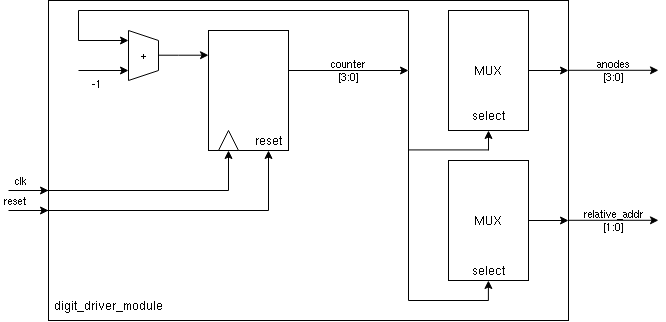

The diagram above was exported from draw.io. Its source (the exported page's mxGraphModel, read from the mxfile embedded in the PNG):
<mxGraphModel dx="790" dy="430" grid="1" gridSize="10" guides="1" tooltips="1" connect="1" arrows="1" fold="1" page="1" pageScale="1" pageWidth="850" pageHeight="1100" math="0" shadow="0">
  <root>
    <mxCell id="0" />
    <mxCell id="1" parent="0" />
    <mxCell id="4jZNbB2JGG2l4tfKrmQ8-3" value="clk" style="endArrow=classic;html=1;rounded=0;labelPosition=left;verticalLabelPosition=top;align=right;verticalAlign=bottom;labelBackgroundColor=none;" edge="1" parent="1">
      <mxGeometry width="50" height="50" relative="1" as="geometry">
        <mxPoint x="40" y="200" as="sourcePoint" />
        <mxPoint x="80" y="200" as="targetPoint" />
      </mxGeometry>
    </mxCell>
    <mxCell id="4jZNbB2JGG2l4tfKrmQ8-4" value="reset" style="endArrow=classic;html=1;rounded=0;labelPosition=left;verticalLabelPosition=top;align=right;verticalAlign=bottom;labelBackgroundColor=none;" edge="1" parent="1">
      <mxGeometry width="50" height="50" relative="1" as="geometry">
        <mxPoint x="40" y="220" as="sourcePoint" />
        <mxPoint x="80" y="220" as="targetPoint" />
      </mxGeometry>
    </mxCell>
    <mxCell id="4jZNbB2JGG2l4tfKrmQ8-5" value="&lt;div&gt;relative_addr&lt;/div&gt;&lt;div align=&quot;center&quot;&gt;[1:0]&lt;br&gt;&lt;/div&gt;" style="endArrow=classic;html=1;rounded=0;labelPosition=center;verticalLabelPosition=middle;align=center;verticalAlign=middle;labelBackgroundColor=none;" edge="1" parent="1">
      <mxGeometry width="50" height="50" relative="1" as="geometry">
        <mxPoint x="600" y="229.8" as="sourcePoint" />
        <mxPoint x="690" y="229.8" as="targetPoint" />
      </mxGeometry>
    </mxCell>
    <mxCell id="4jZNbB2JGG2l4tfKrmQ8-6" value="&lt;div&gt;anodes&lt;/div&gt;&lt;div&gt;[3:0]&lt;br&gt;&lt;/div&gt;" style="endArrow=classic;html=1;rounded=0;labelPosition=center;verticalLabelPosition=middle;align=center;verticalAlign=middle;labelBackgroundColor=none;" edge="1" parent="1">
      <mxGeometry width="50" height="50" relative="1" as="geometry">
        <mxPoint x="600" y="79.8" as="sourcePoint" />
        <mxPoint x="690" y="79.8" as="targetPoint" />
      </mxGeometry>
    </mxCell>
    <mxCell id="4jZNbB2JGG2l4tfKrmQ8-7" value="" style="rounded=0;whiteSpace=wrap;html=1;fillColor=none;" vertex="1" parent="1">
      <mxGeometry x="240" y="40" width="80" height="120" as="geometry" />
    </mxCell>
    <mxCell id="4jZNbB2JGG2l4tfKrmQ8-8" value="" style="triangle;whiteSpace=wrap;html=1;rotation=-90;" vertex="1" parent="1">
      <mxGeometry x="250" y="140" width="20" height="20" as="geometry" />
    </mxCell>
    <mxCell id="4jZNbB2JGG2l4tfKrmQ8-10" value="" style="endArrow=none;html=1;rounded=0;" edge="1" parent="1">
      <mxGeometry width="50" height="50" relative="1" as="geometry">
        <mxPoint x="50" y="200" as="sourcePoint" />
        <mxPoint x="260" y="200" as="targetPoint" />
      </mxGeometry>
    </mxCell>
    <mxCell id="4jZNbB2JGG2l4tfKrmQ8-11" value="" style="endArrow=classic;html=1;rounded=0;entryX=0;entryY=0.5;entryDx=0;entryDy=0;" edge="1" parent="1" target="4jZNbB2JGG2l4tfKrmQ8-8">
      <mxGeometry width="50" height="50" relative="1" as="geometry">
        <mxPoint x="260" y="200" as="sourcePoint" />
        <mxPoint x="310" y="150" as="targetPoint" />
      </mxGeometry>
    </mxCell>
    <mxCell id="4jZNbB2JGG2l4tfKrmQ8-12" value="reset" style="text;html=1;strokeColor=none;fillColor=none;align=center;verticalAlign=middle;whiteSpace=wrap;rounded=0;" vertex="1" parent="1">
      <mxGeometry x="270" y="135" width="60" height="30" as="geometry" />
    </mxCell>
    <mxCell id="4jZNbB2JGG2l4tfKrmQ8-13" value="" style="endArrow=none;html=1;rounded=0;" edge="1" parent="1">
      <mxGeometry width="50" height="50" relative="1" as="geometry">
        <mxPoint x="50" y="220" as="sourcePoint" />
        <mxPoint x="300" y="220" as="targetPoint" />
      </mxGeometry>
    </mxCell>
    <mxCell id="4jZNbB2JGG2l4tfKrmQ8-14" value="" style="endArrow=classic;html=1;rounded=0;" edge="1" parent="1">
      <mxGeometry width="50" height="50" relative="1" as="geometry">
        <mxPoint x="300" y="220" as="sourcePoint" />
        <mxPoint x="300" y="160" as="targetPoint" />
      </mxGeometry>
    </mxCell>
    <mxCell id="4jZNbB2JGG2l4tfKrmQ8-15" value="&lt;div&gt;counter&lt;/div&gt;&lt;div&gt;[3:0]&lt;/div&gt;" style="endArrow=classic;html=1;rounded=0;labelBackgroundColor=none;" edge="1" parent="1">
      <mxGeometry width="50" height="50" relative="1" as="geometry">
        <mxPoint x="320" y="80" as="sourcePoint" />
        <mxPoint x="440" y="80" as="targetPoint" />
      </mxGeometry>
    </mxCell>
    <mxCell id="4jZNbB2JGG2l4tfKrmQ8-16" value="" style="endArrow=none;html=1;rounded=0;" edge="1" parent="1">
      <mxGeometry width="50" height="50" relative="1" as="geometry">
        <mxPoint x="160" y="90" as="sourcePoint" />
        <mxPoint x="160" y="40" as="targetPoint" />
      </mxGeometry>
    </mxCell>
    <mxCell id="4jZNbB2JGG2l4tfKrmQ8-17" value="" style="endArrow=none;html=1;rounded=0;" edge="1" parent="1">
      <mxGeometry width="50" height="50" relative="1" as="geometry">
        <mxPoint x="190" y="80" as="sourcePoint" />
        <mxPoint x="190" y="50" as="targetPoint" />
      </mxGeometry>
    </mxCell>
    <mxCell id="4jZNbB2JGG2l4tfKrmQ8-18" value="" style="endArrow=none;html=1;rounded=0;" edge="1" parent="1">
      <mxGeometry width="50" height="50" relative="1" as="geometry">
        <mxPoint x="160" y="90" as="sourcePoint" />
        <mxPoint x="190" y="80" as="targetPoint" />
      </mxGeometry>
    </mxCell>
    <mxCell id="4jZNbB2JGG2l4tfKrmQ8-19" value="" style="endArrow=none;html=1;rounded=0;" edge="1" parent="1">
      <mxGeometry width="50" height="50" relative="1" as="geometry">
        <mxPoint x="160" y="40" as="sourcePoint" />
        <mxPoint x="190" y="50" as="targetPoint" />
      </mxGeometry>
    </mxCell>
    <mxCell id="4jZNbB2JGG2l4tfKrmQ8-20" value="&lt;div&gt;+&lt;/div&gt;" style="text;html=1;align=center;verticalAlign=middle;resizable=0;points=[];autosize=1;strokeColor=none;fillColor=none;" vertex="1" parent="1">
      <mxGeometry x="160" y="50" width="30" height="30" as="geometry" />
    </mxCell>
    <mxCell id="4jZNbB2JGG2l4tfKrmQ8-21" value="&lt;div align=&quot;center&quot;&gt;-1&lt;/div&gt;" style="endArrow=classic;html=1;rounded=0;align=right;labelBackgroundColor=none;labelPosition=left;verticalLabelPosition=bottom;verticalAlign=top;" edge="1" parent="1">
      <mxGeometry width="50" height="50" relative="1" as="geometry">
        <mxPoint x="110" y="80" as="sourcePoint" />
        <mxPoint x="160" y="80" as="targetPoint" />
      </mxGeometry>
    </mxCell>
    <mxCell id="4jZNbB2JGG2l4tfKrmQ8-23" value="" style="endArrow=none;html=1;rounded=0;" edge="1" parent="1">
      <mxGeometry width="50" height="50" relative="1" as="geometry">
        <mxPoint x="440" y="80" as="sourcePoint" />
        <mxPoint x="440" y="20" as="targetPoint" />
      </mxGeometry>
    </mxCell>
    <mxCell id="4jZNbB2JGG2l4tfKrmQ8-24" value="" style="endArrow=none;html=1;rounded=0;" edge="1" parent="1">
      <mxGeometry width="50" height="50" relative="1" as="geometry">
        <mxPoint x="110" y="20" as="sourcePoint" />
        <mxPoint x="440" y="20" as="targetPoint" />
      </mxGeometry>
    </mxCell>
    <mxCell id="4jZNbB2JGG2l4tfKrmQ8-25" value="" style="endArrow=classic;html=1;rounded=0;" edge="1" parent="1">
      <mxGeometry width="50" height="50" relative="1" as="geometry">
        <mxPoint x="110" y="50" as="sourcePoint" />
        <mxPoint x="160" y="50" as="targetPoint" />
      </mxGeometry>
    </mxCell>
    <mxCell id="4jZNbB2JGG2l4tfKrmQ8-26" value="" style="endArrow=none;html=1;rounded=0;" edge="1" parent="1">
      <mxGeometry width="50" height="50" relative="1" as="geometry">
        <mxPoint x="110" y="50" as="sourcePoint" />
        <mxPoint x="110" y="20" as="targetPoint" />
      </mxGeometry>
    </mxCell>
    <mxCell id="4jZNbB2JGG2l4tfKrmQ8-27" value="" style="endArrow=classic;html=1;rounded=0;entryX=0;entryY=0.25;entryDx=0;entryDy=0;" edge="1" parent="1">
      <mxGeometry width="50" height="50" relative="1" as="geometry">
        <mxPoint x="190" y="64.71" as="sourcePoint" />
        <mxPoint x="240" y="64.71" as="targetPoint" />
        <Array as="points">
          <mxPoint x="210" y="64.71" />
        </Array>
      </mxGeometry>
    </mxCell>
    <mxCell id="4jZNbB2JGG2l4tfKrmQ8-28" value="" style="endArrow=none;html=1;rounded=0;" edge="1" parent="1">
      <mxGeometry width="50" height="50" relative="1" as="geometry">
        <mxPoint x="440" y="310" as="sourcePoint" />
        <mxPoint x="440" y="80" as="targetPoint" />
      </mxGeometry>
    </mxCell>
    <mxCell id="4jZNbB2JGG2l4tfKrmQ8-30" value="MUX" style="rounded=0;whiteSpace=wrap;html=1;fontColor=default;fillColor=none;" vertex="1" parent="1">
      <mxGeometry x="480" y="20" width="80" height="120" as="geometry" />
    </mxCell>
    <mxCell id="4jZNbB2JGG2l4tfKrmQ8-32" value="select" style="text;html=1;strokeColor=none;fillColor=none;align=center;verticalAlign=middle;whiteSpace=wrap;rounded=0;" vertex="1" parent="1">
      <mxGeometry x="490" y="115" width="60" height="20" as="geometry" />
    </mxCell>
    <mxCell id="4jZNbB2JGG2l4tfKrmQ8-33" value="MUX" style="rounded=0;whiteSpace=wrap;html=1;fontColor=default;fillColor=none;" vertex="1" parent="1">
      <mxGeometry x="480" y="170" width="80" height="120" as="geometry" />
    </mxCell>
    <mxCell id="4jZNbB2JGG2l4tfKrmQ8-34" value="select" style="text;html=1;strokeColor=none;fillColor=none;align=center;verticalAlign=middle;whiteSpace=wrap;rounded=0;" vertex="1" parent="1">
      <mxGeometry x="490" y="265" width="60" height="30" as="geometry" />
    </mxCell>
    <mxCell id="4jZNbB2JGG2l4tfKrmQ8-35" value="" style="endArrow=classic;html=1;rounded=0;" edge="1" parent="1">
      <mxGeometry width="50" height="50" relative="1" as="geometry">
        <mxPoint x="560" y="80" as="sourcePoint" />
        <mxPoint x="600" y="80" as="targetPoint" />
      </mxGeometry>
    </mxCell>
    <mxCell id="4jZNbB2JGG2l4tfKrmQ8-36" value="" style="endArrow=none;html=1;rounded=0;" edge="1" parent="1">
      <mxGeometry width="50" height="50" relative="1" as="geometry">
        <mxPoint x="440" y="159.43" as="sourcePoint" />
        <mxPoint x="520" y="159.43" as="targetPoint" />
      </mxGeometry>
    </mxCell>
    <mxCell id="4jZNbB2JGG2l4tfKrmQ8-37" value="" style="endArrow=classic;html=1;rounded=0;" edge="1" parent="1">
      <mxGeometry width="50" height="50" relative="1" as="geometry">
        <mxPoint x="520" y="160" as="sourcePoint" />
        <mxPoint x="520" y="140" as="targetPoint" />
      </mxGeometry>
    </mxCell>
    <mxCell id="4jZNbB2JGG2l4tfKrmQ8-38" value="" style="endArrow=none;html=1;rounded=0;" edge="1" parent="1">
      <mxGeometry width="50" height="50" relative="1" as="geometry">
        <mxPoint x="520" y="310" as="sourcePoint" />
        <mxPoint x="440" y="310" as="targetPoint" />
      </mxGeometry>
    </mxCell>
    <mxCell id="4jZNbB2JGG2l4tfKrmQ8-39" value="" style="endArrow=classic;html=1;rounded=0;" edge="1" parent="1">
      <mxGeometry width="50" height="50" relative="1" as="geometry">
        <mxPoint x="519.9" y="310" as="sourcePoint" />
        <mxPoint x="519.9" y="290" as="targetPoint" />
      </mxGeometry>
    </mxCell>
    <mxCell id="4jZNbB2JGG2l4tfKrmQ8-40" value="" style="endArrow=classic;html=1;rounded=0;" edge="1" parent="1">
      <mxGeometry width="50" height="50" relative="1" as="geometry">
        <mxPoint x="560" y="230" as="sourcePoint" />
        <mxPoint x="600" y="230" as="targetPoint" />
      </mxGeometry>
    </mxCell>
    <mxCell id="4jZNbB2JGG2l4tfKrmQ8-41" value="" style="rounded=0;whiteSpace=wrap;html=1;fillColor=none;labelPosition=right;verticalLabelPosition=middle;align=left;verticalAlign=middle;" vertex="1" parent="1">
      <mxGeometry x="80" y="10" width="520" height="320" as="geometry" />
    </mxCell>
    <mxCell id="4jZNbB2JGG2l4tfKrmQ8-42" value="digit_driver_module" style="text;html=1;strokeColor=none;fillColor=none;align=center;verticalAlign=middle;whiteSpace=wrap;rounded=0;" vertex="1" parent="1">
      <mxGeometry x="90" y="310" width="100" height="10" as="geometry" />
    </mxCell>
  </root>
</mxGraphModel>